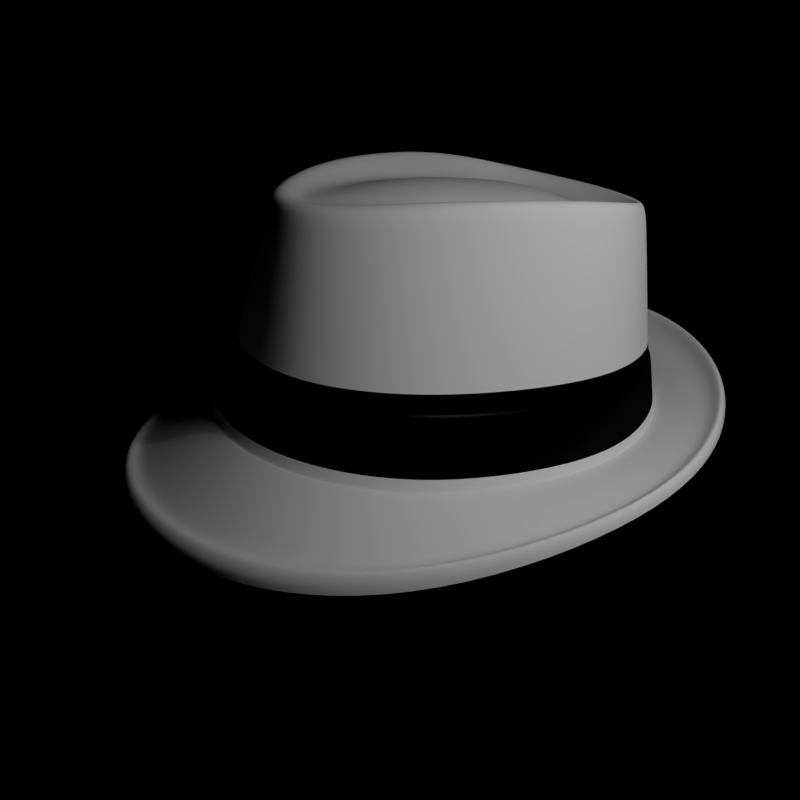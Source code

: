# Source: fedora.blend  (saved by Blender 2.70.0; exported with 4.5.12 LTS)
import bpy
from mathutils import Matrix  # noqa: F401  (used for matrix-valued properties, if any)

bpy.ops.wm.read_factory_settings(use_empty=True)
scene = bpy.context.scene
scene.name = 'Scene'

# ---- collections
col_collection_1 = bpy.data.collections.new('Collection 1'); scene.collection.children.link(col_collection_1)

# ---- materials (node trees are filled in below, after node groups)
mat_material_002 = bpy.data.materials.new('Material.002')
mat_material_002.alpha_threshold = 0.0
mat_material_002.roughness = 0.5
mat_material_002.line_color = (0.0, 0.0, 0.0, 1.0)
mat_material = bpy.data.materials.new('Material')
mat_material.alpha_threshold = 0.0
mat_material.roughness = 0.5
mat_material.line_color = (0.0, 0.0, 0.0, 1.0)
mat_material_001 = bpy.data.materials.new('Material.001')
mat_material_001.alpha_threshold = 0.0
mat_material_001.roughness = 0.5
mat_material_001.line_color = (0.0, 0.0, 0.0, 1.0)

# ---- material node trees
mat_material_002.use_nodes = True; mat_material_002.node_tree.nodes.clear()
_N = mat_material_002.node_tree.nodes; _L = mat_material_002.node_tree.links
n0 = _N.new('ShaderNodeOutputMaterial'); n0.name = 'Material Output'; n0.location = (300, 300)
n1 = _N.new('ShaderNodeEmission'); n1.name = 'Emission'; n1.location = (110, 300)
n1.inputs[0].default_value = (0.8, 0.8, 0.8, 1.0)
n1.inputs[1].default_value = 9.4
_L.new(n1.outputs[0], n0.inputs[0])
n0.is_active_output = True
mat_material.use_nodes = True; mat_material.node_tree.nodes.clear()
_N = mat_material.node_tree.nodes; _L = mat_material.node_tree.links
n0 = _N.new('ShaderNodeOutputMaterial'); n0.name = 'Material Output'; n0.location = (300, 300)
n1 = _N.new('ShaderNodeBsdfDiffuse'); n1.name = 'Diffuse BSDF'; n1.location = (10, 300)
_L.new(n1.outputs[0], n0.inputs[0])
n0.is_active_output = True
mat_material_001.use_nodes = True; mat_material_001.node_tree.nodes.clear()
_N = mat_material_001.node_tree.nodes; _L = mat_material_001.node_tree.links
n0 = _N.new('ShaderNodeOutputMaterial'); n0.name = 'Material Output'; n0.location = (300, 300)
n1 = _N.new('ShaderNodeBsdfAnisotropic'); n1.name = 'Glossy BSDF'; n1.location = (100, 300)
n1.distribution = 'BECKMANN'
n1.inputs[0].default_value = (0.007193, 0.007193, 0.007193, 1.0)
n1.inputs[1].default_value = 0.3497
_L.new(n1.outputs[0], n0.inputs[0])
n0.is_active_output = True

# ---- world
world_world = bpy.data.worlds.new('World'); scene.world = world_world
world_world.color = (0.0, 0.0, 0.0)
world_world.use_sun_shadow = False
world_world.sun_shadow_jitter_overblur = 0.0
world_world.cycles.sampling_method = 'MANUAL'
world_world.cycles.sample_map_resolution = 256

# ---- cameras
cam_camera = bpy.data.cameras.new('Camera')
cam_camera.clip_end = 100.0
cam_camera.lens = 35.0
cam_camera.sensor_width = 32.0
cam_camera.sensor_height = 18.0
cam_camera.ortho_scale = 7.314
cam_camera.dof.focus_distance = 0.0

# ---- lights
light_lamp = bpy.data.lights.new('Lamp', 'POINT')
light_lamp.transmission_factor = 0.0
light_lamp.cutoff_distance = 30.0
light_lamp.energy = 100.0
light_lamp.shadow_buffer_clip_start = 1.001
light_lamp.shadow_soft_size = 0.1
light_lamp.shadow_maximum_resolution = 0.006
light_lamp.use_absolute_resolution = True
light_lamp.cycles.use_multiple_importance_sampling = False

# ---- meshes
me_plane = bpy.data.meshes.new('Plane')
me_plane.from_pydata([(-1.0, -1.0, 0.0), (1.0, -1.0, 0.0), (-1.0, 1.0, 0.0), (1.0, 1.0, 0.0)], [], [(0, 1, 3, 2)])
me_plane.materials.append(mat_material_002)
me_plane.use_remesh_preserve_volume = False
me_plane.use_remesh_preserve_attributes = False
me_plane.use_mirror_vertex_groups = False
me_plane.update()
me_circle = bpy.data.meshes.new('Circle')
me_circle.from_pydata([(0.0, 1.364, -0.06616), (0.0, -1.065, 0.04061), (0.4861, -0.9131, 0.05437), (0.8412, -0.522, 0.0445), (0.9747, 0.0004239, 0.0467), (0.8335, 0.7479, 0.03246), (0.4994, 1.218, -0.03924), (0.0, 0.9818, -0.2402), (0.0, -0.7933, 0.1585), (0.3689, -0.6824, 0.1193), (0.5944, -0.3859, 0.07888), (0.6863, -0.03343, 0.04095), (0.5913, 0.5773, -0.1023), (0.3191, 0.9023, -0.2068), (0.0, 0.8783, -0.4138), (0.0, -0.8289, -0.04416), (0.3562, -0.6624, -0.07873), (0.568, -0.4056, -0.1303), (0.6339, -0.06437, -0.181), (0.5328, 0.5112, -0.3125), (0.28, 0.8163, -0.3912), (0.0, 0.6643, -0.9166), (0.0, -0.7836, -0.5953), (0.3371, -0.6252, -0.6403), (0.4619, -0.4342, -0.7208), (0.5001, -0.1706, -0.8043), (0.3864, 0.2905, -0.8967), (0.2055, 0.5856, -0.9091), (0.0, 0.5838, -0.9056), (0.0, -0.6754, -0.6074), (0.324, -0.5629, -0.64), (0.4157, -0.409, -0.7145), (0.4259, -0.1662, -0.7977), (0.3228, 0.2349, -0.8816), (0.1639, 0.4874, -0.9008), (0.0, 0.5473, -0.9004), (0.0, -0.5949, -0.5939), (0.2724, -0.489, -0.6013), (0.3366, -0.3466, -0.6533), (0.3253, -0.1035, -0.7349), (0.25, 0.2119, -0.8219), (0.1371, 0.4419, -0.8812), (0.0, -0.4211, -0.7028), (0.1685, -0.3578, -0.7042), (0.223, -0.2504, -0.7305), (0.2052, -0.045, -0.7913), (0.1651, 0.1802, -0.8486), (0.07335, 0.3785, -0.8773), (0.0, 0.4236, -0.89), (0.0, -0.2079, -0.7815), (0.0, 0.0001018, -0.8389), (0.0, 0.1738, -0.875), (0.2162, 0.6185, -0.8352), (0.0, 0.7006, -0.8456), (0.4073, 0.322, -0.8134), (0.5192, -0.1554, -0.7154), (0.477, -0.4302, -0.6366), (0.3399, -0.6305, -0.5602), (0.0, -0.8239, -0.5079), (0.4713, 1.16, -0.08975), (0.0, 1.295, -0.1176), (0.794, 0.7151, -0.01286), (0.9271, -0.005523, 0.03584), (0.8008, -0.4997, 0.02822), (0.4682, -0.8734, 0.04693), (0.0, -1.018, 0.04437), (0.0, 0.635, -0.9319), (0.1847, 0.5342, -0.9241), (0.3546, 0.2604, -0.9083), (0.463, -0.1707, -0.8202), (0.4388, -0.4239, -0.7368), (0.3306, -0.5976, -0.67), (0.0, -0.7305, -0.6248), (0.279, 0.7985, -0.4046), (0.5237, 0.4933, -0.329), (0.6228, -0.06526, -0.2018), (0.5593, -0.3961, -0.1512), (0.3552, -0.6448, -0.09995), (0.0, -0.8085, -0.06556), (0.0, 0.8603, -0.4264), (0.2795, 0.8078, -0.3979), (0.5282, 0.5023, -0.3208), (0.6284, -0.06481, -0.1914), (0.5636, -0.4008, -0.1407), (0.3557, -0.6536, -0.08934), (0.0, -0.8187, -0.05486), (0.0, 0.8697, -0.4202), (0.0, 1.004, -0.2347), (0.3273, 0.9213, -0.2015), (0.6039, 0.5878, -0.09796), (0.7015, -0.03238, 0.04242), (0.6072, -0.3948, 0.07725), (0.3745, -0.6974, 0.1154), (0.0, -0.8107, 0.1535), (0.0, 0.9967, -0.2383), (0.323, 0.9151, -0.2049), (0.5985, 0.5846, -0.1005), (0.6952, -0.03338, 0.04185), (0.6017, -0.3923, 0.07849), (0.3717, -0.693, 0.118), (0.0, -0.8055, 0.1567), (0.4853, 1.183, -0.1095), (0.8137, 0.7261, -0.03516), (0.9509, -0.007412, 0.0007506), (0.821, -0.5147, 0.00476), (0.4771, -0.8998, -0.0041), (0.0, -1.049, -0.02042), (0.0, 1.324, -0.1369), (0.0, 1.225, -0.1397), (0.4363, 1.102, -0.1106), (0.7478, 0.6849, -0.02722), (0.8723, -0.01209, 0.0371), (0.7538, -0.4727, 0.05316), (0.4454, -0.8286, 0.08031), (0.0, -0.9666, 0.07687), (0.492, 1.218, -0.07551), (0.8287, 0.7472, -0.001279), (0.9702, -0.005379, 0.02466), (0.8363, -0.5287, 0.02528), (0.4811, -0.9232, 0.02575), (0.0, -1.076, 0.01052), (0.0, 1.364, -0.1031), (0.2368, 0.6777, -0.6935), (0.4456, 0.3784, -0.654), (0.5533, -0.1258, -0.5464), (0.5041, -0.4189, -0.4769), (0.3449, -0.6352, -0.4088), (0.0, -0.8225, -0.3608), (0.0, 0.7531, -0.7077)], [], [(95, 13, 7, 94), (96, 12, 13, 95), (97, 11, 12, 96), (98, 10, 11, 97), (99, 9, 10, 98), (100, 8, 9, 99), (52, 27, 21, 53), (54, 26, 27, 52), (55, 25, 26, 54), (56, 24, 25, 55), (57, 23, 24, 56), (58, 22, 23, 57), (66, 67, 34, 28), (68, 33, 34, 67), (69, 32, 33, 68), (70, 31, 32, 69), (71, 30, 31, 70), (72, 29, 30, 71), (28, 34, 41, 35), (34, 33, 40, 41), (33, 32, 39, 40), (32, 31, 38, 39), (31, 30, 37, 38), (30, 29, 36, 37), (37, 36, 42, 43), (38, 37, 43, 44), (39, 38, 44, 45), (45, 44, 49, 50), (42, 49, 44, 43), (46, 45, 50, 51), (46, 51, 48, 47), (40, 39, 45, 46), (41, 40, 46, 47), (35, 41, 47, 48), (122, 52, 53, 128), (123, 54, 52, 122), (124, 55, 54, 123), (125, 56, 55, 124), (126, 57, 56, 125), (127, 58, 57, 126), (101, 59, 60, 107), (102, 61, 59, 101), (103, 62, 61, 102), (104, 63, 62, 103), (105, 64, 63, 104), (106, 65, 64, 105), (21, 27, 67, 66), (26, 68, 67, 27), (25, 69, 68, 26), (24, 70, 69, 25), (23, 71, 70, 24), (22, 72, 71, 23), (80, 73, 79, 86), (81, 74, 73, 80), (82, 75, 74, 81), (83, 76, 75, 82), (84, 77, 76, 83), (85, 78, 77, 84), (20, 80, 86, 14), (19, 81, 80, 20), (18, 82, 81, 19), (17, 83, 82, 18), (16, 84, 83, 17), (15, 85, 84, 16), (109, 88, 87, 108), (110, 89, 88, 109), (111, 90, 89, 110), (112, 91, 90, 111), (113, 92, 91, 112), (114, 93, 92, 113), (13, 20, 14, 7), (12, 19, 20, 13), (11, 18, 19, 12), (10, 17, 18, 11), (9, 16, 17, 10), (8, 15, 16, 9), (88, 95, 94, 87), (89, 96, 95, 88), (90, 97, 96, 89), (91, 98, 97, 90), (92, 99, 98, 91), (93, 100, 99, 92), (115, 101, 107, 121), (116, 102, 101, 115), (117, 103, 102, 116), (118, 104, 103, 117), (119, 105, 104, 118), (120, 106, 105, 119), (59, 109, 108, 60), (61, 110, 109, 59), (62, 111, 110, 61), (63, 112, 111, 62), (64, 113, 112, 63), (65, 114, 113, 64), (6, 115, 121, 0), (5, 116, 115, 6), (4, 117, 116, 5), (3, 118, 117, 4), (2, 119, 118, 3), (1, 120, 119, 2), (73, 122, 128, 79), (74, 123, 122, 73), (75, 124, 123, 74), (76, 125, 124, 75), (77, 126, 125, 76), (78, 127, 126, 77)])
me_circle.polygons.foreach_set('use_smooth', [True] * 106)
me_circle.polygons.foreach_set('material_index', [0, 0, 0, 0, 0, 0, 0, 0, 0, 0, 0, 0, 0, 0, 0, 0, 0, 0, 0, 0, 0, 0, 0, 0, 0, 0, 0, 0, 0, 0, 0, 0, 0, 0, 0, 0, 0, 0, 0, 0, 0, 0, 0, 0, 0, 0, 0, 0, 0, 0, 0, 0, 1, 1, 1, 1, 1, 1, 1, 1, 1, 1, 1, 1, 0, 0, 0, 0, 0, 0, 1, 1, 1, 1, 1, 1, 0, 0, 0, 0, 0, 0, 0, 0, 0, 0, 0, 0, 0, 0, 0, 0, 0, 0, 0, 0, 0, 0, 0, 0, 0, 0, 0, 0, 0, 0])
me_circle.materials.append(mat_material)
me_circle.materials.append(mat_material_001)
me_circle.use_remesh_preserve_volume = False
me_circle.use_remesh_preserve_attributes = False
me_circle.use_mirror_vertex_groups = False
me_circle.update()

# ---- objects
ob_plane = bpy.data.objects.new('Plane', me_plane)
ob_circle = bpy.data.objects.new('Circle', me_circle)
ob_lamp = bpy.data.objects.new('Lamp', light_lamp)
ob_camera = bpy.data.objects.new('Camera', cam_camera)

# ---- transforms, parenting, visibility, modifiers, constraints
ob_plane.location = (5.032, 0.2223, 3.946)
ob_plane.rotation_euler = (0.0, 0.6236, 0.0)
ob_plane.lineart.crease_threshold = 0.0
ob_circle.location = (0.0, 0.0, 0.2088)
ob_circle.rotation_euler = (3.261, 2.646e-17, 1.582e-18)
ob_circle.scale = (2.244, 2.244, 2.244)
ob_circle.lineart.crease_threshold = 0.0
_m = ob_circle.modifiers.new('Mirror', 'MIRROR')
_m.use_clip = True
_m = ob_circle.modifiers.new('Subsurf', 'SUBSURF')
_m.uv_smooth = 'PRESERVE_CORNERS'
_m.levels = 2
_m.render_levels = 3
_m.show_only_control_edges = False
ob_lamp.location = (4.076, 1.005, 5.904)
ob_lamp.rotation_euler = (0.6503, 0.05522, 1.866)
ob_lamp.lock_rotations_4d = False
ob_lamp.empty_display_type = 'ARROWS'
ob_lamp.color = (0.0, 0.0, 0.0, 0.0)
ob_lamp.lineart.crease_threshold = 0.0
ob_camera.location = (5.36, -4.24, 3.617)
ob_camera.rotation_euler = (1.095, -2.111e-06, 0.9828)
ob_camera.scale = (1.0, 1.0, 1.0)
ob_camera.lock_rotations_4d = False
ob_camera.empty_display_type = 'ARROWS'
ob_camera.color = (0.0, 0.0, 0.0, 0.0)
ob_camera.display_type = 'WIRE'
ob_camera.lineart.crease_threshold = 0.0

# ---- collection membership
col_collection_1.objects.link(ob_plane)
col_collection_1.objects.link(ob_circle)
col_collection_1.objects.link(ob_lamp)
col_collection_1.objects.link(ob_camera)

# ---- scene / render settings (as saved in the file)
scene.camera = ob_camera
scene.frame_start = 1; scene.frame_end = 250; scene.frame_set(1)
scene.render.engine = 'CYCLES'
scene.render.resolution_x = 1080
scene.render.resolution_percentage = 50
scene.render.dither_intensity = 0.0
scene.cycles.use_denoising = False
scene.cycles.samples = 60
scene.cycles.sampling_pattern = 'TABULATED_SOBOL'
scene.cycles.light_sampling_threshold = 0.0
scene.cycles.use_adaptive_sampling = False
scene.cycles.use_light_tree = False
scene.cycles.blur_glossy = 0.0
scene.cycles.max_bounces = 20
scene.cycles.volume_bounces = 1
scene.cycles.pixel_filter_type = 'GAUSSIAN'
scene.cycles.sample_clamp_indirect = 0.0
scene.view_settings.view_transform = 'Standard'
bpy.context.view_layer.update()
